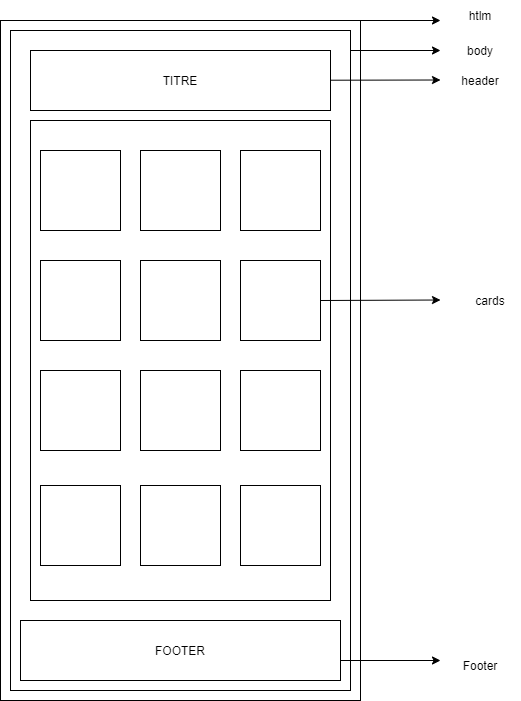

The diagram above was exported from draw.io. Its source (the exported page's mxGraphModel, read from the mxfile embedded in the PNG):
<mxGraphModel dx="2062" dy="1122" grid="1" gridSize="10" guides="1" tooltips="1" connect="1" arrows="1" fold="1" page="1" pageScale="1" pageWidth="827" pageHeight="1169" math="0" shadow="0">
  <root>
    <mxCell id="0" />
    <mxCell id="1" parent="0" />
    <mxCell id="f2QMtmnhAJ_7G1kb-aXW-1" value="" style="rounded=0;whiteSpace=wrap;html=1;" vertex="1" parent="1">
      <mxGeometry x="160" y="80" width="360" height="680" as="geometry" />
    </mxCell>
    <mxCell id="f2QMtmnhAJ_7G1kb-aXW-3" value="" style="rounded=0;whiteSpace=wrap;html=1;" vertex="1" parent="1">
      <mxGeometry x="170" y="90" width="340" height="660" as="geometry" />
    </mxCell>
    <mxCell id="f2QMtmnhAJ_7G1kb-aXW-22" value="" style="rounded=0;whiteSpace=wrap;html=1;" vertex="1" parent="1">
      <mxGeometry x="190" y="180" width="300" height="480" as="geometry" />
    </mxCell>
    <mxCell id="f2QMtmnhAJ_7G1kb-aXW-4" value="" style="rounded=0;whiteSpace=wrap;html=1;" vertex="1" parent="1">
      <mxGeometry x="190" y="110" width="300" height="60" as="geometry" />
    </mxCell>
    <mxCell id="f2QMtmnhAJ_7G1kb-aXW-5" value="TITRE" style="text;html=1;strokeColor=none;fillColor=none;align=center;verticalAlign=middle;whiteSpace=wrap;rounded=0;" vertex="1" parent="1">
      <mxGeometry x="310" y="125" width="60" height="30" as="geometry" />
    </mxCell>
    <mxCell id="f2QMtmnhAJ_7G1kb-aXW-7" value="" style="whiteSpace=wrap;html=1;aspect=fixed;" vertex="1" parent="1">
      <mxGeometry x="200" y="210" width="80" height="80" as="geometry" />
    </mxCell>
    <mxCell id="f2QMtmnhAJ_7G1kb-aXW-8" value="" style="whiteSpace=wrap;html=1;aspect=fixed;" vertex="1" parent="1">
      <mxGeometry x="300" y="210" width="80" height="80" as="geometry" />
    </mxCell>
    <mxCell id="f2QMtmnhAJ_7G1kb-aXW-9" value="" style="whiteSpace=wrap;html=1;aspect=fixed;" vertex="1" parent="1">
      <mxGeometry x="400" y="210" width="80" height="80" as="geometry" />
    </mxCell>
    <mxCell id="f2QMtmnhAJ_7G1kb-aXW-10" value="" style="whiteSpace=wrap;html=1;aspect=fixed;" vertex="1" parent="1">
      <mxGeometry x="200" y="320" width="80" height="80" as="geometry" />
    </mxCell>
    <mxCell id="f2QMtmnhAJ_7G1kb-aXW-11" value="" style="whiteSpace=wrap;html=1;aspect=fixed;" vertex="1" parent="1">
      <mxGeometry x="300" y="320" width="80" height="80" as="geometry" />
    </mxCell>
    <mxCell id="f2QMtmnhAJ_7G1kb-aXW-12" value="" style="whiteSpace=wrap;html=1;aspect=fixed;" vertex="1" parent="1">
      <mxGeometry x="400" y="320" width="80" height="80" as="geometry" />
    </mxCell>
    <mxCell id="f2QMtmnhAJ_7G1kb-aXW-13" value="" style="whiteSpace=wrap;html=1;aspect=fixed;" vertex="1" parent="1">
      <mxGeometry x="200" y="430" width="80" height="80" as="geometry" />
    </mxCell>
    <mxCell id="f2QMtmnhAJ_7G1kb-aXW-14" value="" style="whiteSpace=wrap;html=1;aspect=fixed;" vertex="1" parent="1">
      <mxGeometry x="300" y="430" width="80" height="80" as="geometry" />
    </mxCell>
    <mxCell id="f2QMtmnhAJ_7G1kb-aXW-15" value="" style="whiteSpace=wrap;html=1;aspect=fixed;" vertex="1" parent="1">
      <mxGeometry x="400" y="430" width="80" height="80" as="geometry" />
    </mxCell>
    <mxCell id="f2QMtmnhAJ_7G1kb-aXW-16" value="" style="whiteSpace=wrap;html=1;aspect=fixed;" vertex="1" parent="1">
      <mxGeometry x="400" y="545" width="80" height="80" as="geometry" />
    </mxCell>
    <mxCell id="f2QMtmnhAJ_7G1kb-aXW-17" value="" style="whiteSpace=wrap;html=1;aspect=fixed;" vertex="1" parent="1">
      <mxGeometry x="300" y="545" width="80" height="80" as="geometry" />
    </mxCell>
    <mxCell id="f2QMtmnhAJ_7G1kb-aXW-18" value="" style="whiteSpace=wrap;html=1;aspect=fixed;" vertex="1" parent="1">
      <mxGeometry x="200" y="545" width="80" height="80" as="geometry" />
    </mxCell>
    <mxCell id="f2QMtmnhAJ_7G1kb-aXW-19" value="" style="rounded=0;whiteSpace=wrap;html=1;" vertex="1" parent="1">
      <mxGeometry x="180" y="680" width="320" height="60" as="geometry" />
    </mxCell>
    <mxCell id="f2QMtmnhAJ_7G1kb-aXW-20" value="FOOTER" style="text;html=1;strokeColor=none;fillColor=none;align=center;verticalAlign=middle;whiteSpace=wrap;rounded=0;" vertex="1" parent="1">
      <mxGeometry x="310" y="695" width="60" height="30" as="geometry" />
    </mxCell>
    <mxCell id="f2QMtmnhAJ_7G1kb-aXW-23" value="" style="endArrow=classic;html=1;rounded=0;" edge="1" parent="1">
      <mxGeometry width="50" height="50" relative="1" as="geometry">
        <mxPoint x="520" y="80" as="sourcePoint" />
        <mxPoint x="600" y="80" as="targetPoint" />
      </mxGeometry>
    </mxCell>
    <mxCell id="f2QMtmnhAJ_7G1kb-aXW-24" value="" style="endArrow=classic;html=1;rounded=0;" edge="1" parent="1">
      <mxGeometry width="50" height="50" relative="1" as="geometry">
        <mxPoint x="510" y="110" as="sourcePoint" />
        <mxPoint x="600" y="110" as="targetPoint" />
      </mxGeometry>
    </mxCell>
    <mxCell id="f2QMtmnhAJ_7G1kb-aXW-25" value="" style="endArrow=classic;html=1;rounded=0;" edge="1" parent="1" source="f2QMtmnhAJ_7G1kb-aXW-4">
      <mxGeometry width="50" height="50" relative="1" as="geometry">
        <mxPoint x="510" y="139.5" as="sourcePoint" />
        <mxPoint x="600" y="139.5" as="targetPoint" />
      </mxGeometry>
    </mxCell>
    <mxCell id="f2QMtmnhAJ_7G1kb-aXW-26" value="" style="endArrow=classic;html=1;rounded=0;exitX=1;exitY=0.5;exitDx=0;exitDy=0;" edge="1" parent="1" source="f2QMtmnhAJ_7G1kb-aXW-12">
      <mxGeometry width="50" height="50" relative="1" as="geometry">
        <mxPoint x="490" y="359.71153846153857" as="sourcePoint" />
        <mxPoint x="600" y="359.5" as="targetPoint" />
      </mxGeometry>
    </mxCell>
    <mxCell id="f2QMtmnhAJ_7G1kb-aXW-27" value="" style="endArrow=classic;html=1;rounded=0;" edge="1" parent="1">
      <mxGeometry width="50" height="50" relative="1" as="geometry">
        <mxPoint x="500" y="720" as="sourcePoint" />
        <mxPoint x="600" y="720" as="targetPoint" />
      </mxGeometry>
    </mxCell>
    <mxCell id="f2QMtmnhAJ_7G1kb-aXW-28" value="cards" style="text;html=1;strokeColor=none;fillColor=none;align=center;verticalAlign=middle;whiteSpace=wrap;rounded=0;" vertex="1" parent="1">
      <mxGeometry x="620" y="345" width="60" height="30" as="geometry" />
    </mxCell>
    <mxCell id="f2QMtmnhAJ_7G1kb-aXW-29" value="htlm" style="text;html=1;strokeColor=none;fillColor=none;align=center;verticalAlign=middle;whiteSpace=wrap;rounded=0;" vertex="1" parent="1">
      <mxGeometry x="610" y="60" width="60" height="30" as="geometry" />
    </mxCell>
    <mxCell id="f2QMtmnhAJ_7G1kb-aXW-30" value="body" style="text;html=1;strokeColor=none;fillColor=none;align=center;verticalAlign=middle;whiteSpace=wrap;rounded=0;" vertex="1" parent="1">
      <mxGeometry x="610" y="95" width="60" height="30" as="geometry" />
    </mxCell>
    <mxCell id="f2QMtmnhAJ_7G1kb-aXW-31" value="header" style="text;html=1;strokeColor=none;fillColor=none;align=center;verticalAlign=middle;whiteSpace=wrap;rounded=0;" vertex="1" parent="1">
      <mxGeometry x="610" y="125" width="60" height="30" as="geometry" />
    </mxCell>
    <mxCell id="f2QMtmnhAJ_7G1kb-aXW-32" value="Footer" style="text;html=1;strokeColor=none;fillColor=none;align=center;verticalAlign=middle;whiteSpace=wrap;rounded=0;" vertex="1" parent="1">
      <mxGeometry x="610" y="710" width="60" height="30" as="geometry" />
    </mxCell>
  </root>
</mxGraphModel>